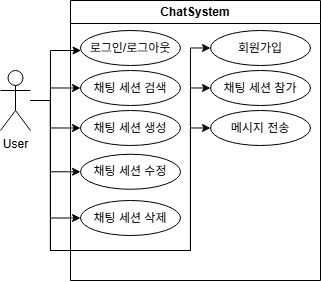

The diagram above was exported from draw.io. Its source (the exported page's mxGraphModel, read from the mxfile embedded in the PNG):
<mxGraphModel dx="721" dy="682" grid="1" gridSize="10" guides="1" tooltips="1" connect="1" arrows="1" fold="1" page="1" pageScale="1" pageWidth="827" pageHeight="1169" math="0" shadow="0">
  <root>
    <mxCell id="0" />
    <mxCell id="1" parent="0" />
    <mxCell id="2" edge="1" parent="1" source="10" style="edgeStyle=orthogonalEdgeStyle;rounded=0;orthogonalLoop=1;jettySize=auto;html=1;" target="16">
      <mxGeometry relative="1" as="geometry">
        <Array as="points">
          <mxPoint x="180" y="480" />
          <mxPoint x="180" y="430" />
        </Array>
      </mxGeometry>
    </mxCell>
    <mxCell id="3" edge="1" parent="1" source="10" style="edgeStyle=orthogonalEdgeStyle;rounded=0;orthogonalLoop=1;jettySize=auto;html=1;entryX=0;entryY=0.5;entryDx=0;entryDy=0;" target="15">
      <mxGeometry relative="1" as="geometry">
        <Array as="points">
          <mxPoint x="180" y="480" />
          <mxPoint x="180" y="468" />
        </Array>
      </mxGeometry>
    </mxCell>
    <mxCell id="4" edge="1" parent="1" source="10" style="edgeStyle=orthogonalEdgeStyle;rounded=0;orthogonalLoop=1;jettySize=auto;html=1;entryX=0;entryY=0.5;entryDx=0;entryDy=0;" target="14">
      <mxGeometry relative="1" as="geometry">
        <Array as="points">
          <mxPoint x="180" y="480" />
          <mxPoint x="180" y="508" />
        </Array>
      </mxGeometry>
    </mxCell>
    <mxCell id="5" edge="1" parent="1" source="10" style="edgeStyle=orthogonalEdgeStyle;rounded=0;orthogonalLoop=1;jettySize=auto;html=1;entryX=0;entryY=0.5;entryDx=0;entryDy=0;" target="13">
      <mxGeometry relative="1" as="geometry">
        <Array as="points">
          <mxPoint x="180" y="480" />
          <mxPoint x="180" y="551" />
        </Array>
      </mxGeometry>
    </mxCell>
    <mxCell id="6" edge="1" parent="1" source="10" style="edgeStyle=orthogonalEdgeStyle;rounded=0;orthogonalLoop=1;jettySize=auto;html=1;entryX=0;entryY=0.5;entryDx=0;entryDy=0;" target="12">
      <mxGeometry relative="1" as="geometry">
        <Array as="points">
          <mxPoint x="180" y="480" />
          <mxPoint x="180" y="598" />
        </Array>
      </mxGeometry>
    </mxCell>
    <mxCell id="7" edge="1" parent="1" source="10" style="edgeStyle=orthogonalEdgeStyle;rounded=0;orthogonalLoop=1;jettySize=auto;html=1;entryX=0;entryY=0.5;entryDx=0;entryDy=0;" target="17">
      <mxGeometry relative="1" as="geometry">
        <Array as="points">
          <mxPoint x="180" y="480" />
          <mxPoint x="180" y="630" />
          <mxPoint x="320" y="630" />
          <mxPoint x="320" y="428" />
        </Array>
      </mxGeometry>
    </mxCell>
    <mxCell id="8" edge="1" parent="1" source="10" style="edgeStyle=orthogonalEdgeStyle;rounded=0;orthogonalLoop=1;jettySize=auto;html=1;entryX=0;entryY=0.5;entryDx=0;entryDy=0;" target="18">
      <mxGeometry relative="1" as="geometry">
        <Array as="points">
          <mxPoint x="180" y="480" />
          <mxPoint x="180" y="630" />
          <mxPoint x="320" y="630" />
          <mxPoint x="320" y="468" />
        </Array>
      </mxGeometry>
    </mxCell>
    <mxCell id="9" edge="1" parent="1" source="10" style="edgeStyle=orthogonalEdgeStyle;rounded=0;orthogonalLoop=1;jettySize=auto;html=1;entryX=0;entryY=0.5;entryDx=0;entryDy=0;" target="19">
      <mxGeometry relative="1" as="geometry">
        <Array as="points">
          <mxPoint x="180" y="480" />
          <mxPoint x="180" y="630" />
          <mxPoint x="320" y="630" />
          <mxPoint x="320" y="508" />
        </Array>
      </mxGeometry>
    </mxCell>
    <mxCell id="10" parent="1" style="shape=umlActor;verticalLabelPosition=bottom;verticalAlign=top;html=1;outlineConnect=0;" value="User" vertex="1">
      <mxGeometry height="60" width="30" x="130" y="450" as="geometry" />
    </mxCell>
    <mxCell id="11" parent="1" style="swimlane;whiteSpace=wrap;html=1;" value="ChatSystem" vertex="1">
      <mxGeometry height="280" width="250" x="200" y="380" as="geometry" />
    </mxCell>
    <mxCell id="12" parent="11" style="ellipse;whiteSpace=wrap;html=1;" value="채팅 세션 삭제" vertex="1">
      <mxGeometry height="35" width="100" x="10" y="200" as="geometry" />
    </mxCell>
    <mxCell id="13" parent="11" style="ellipse;whiteSpace=wrap;html=1;" value="채팅 세션 수정" vertex="1">
      <mxGeometry height="35" width="100" x="10" y="153.75" as="geometry" />
    </mxCell>
    <mxCell id="14" parent="11" style="ellipse;whiteSpace=wrap;html=1;" value="채팅 세션 생성" vertex="1">
      <mxGeometry height="35" width="100" x="10" y="110" as="geometry" />
    </mxCell>
    <mxCell id="15" parent="11" style="ellipse;whiteSpace=wrap;html=1;" value="채팅 세션 검색" vertex="1">
      <mxGeometry height="35" width="100" x="10" y="70" as="geometry" />
    </mxCell>
    <mxCell id="16" parent="11" style="ellipse;whiteSpace=wrap;html=1;" value="로그인/로그아웃" vertex="1">
      <mxGeometry height="35" width="100" x="10" y="30" as="geometry" />
    </mxCell>
    <mxCell id="17" parent="11" style="ellipse;whiteSpace=wrap;html=1;" value="회원가입" vertex="1">
      <mxGeometry height="35" width="100" x="140" y="30" as="geometry" />
    </mxCell>
    <mxCell id="18" parent="11" style="ellipse;whiteSpace=wrap;html=1;" value="채팅 세션 참가" vertex="1">
      <mxGeometry height="35" width="100" x="140" y="70" as="geometry" />
    </mxCell>
    <mxCell id="19" parent="11" style="ellipse;whiteSpace=wrap;html=1;" value="메시지 전송" vertex="1">
      <mxGeometry height="35" width="100" x="140" y="110" as="geometry" />
    </mxCell>
  </root>
</mxGraphModel>